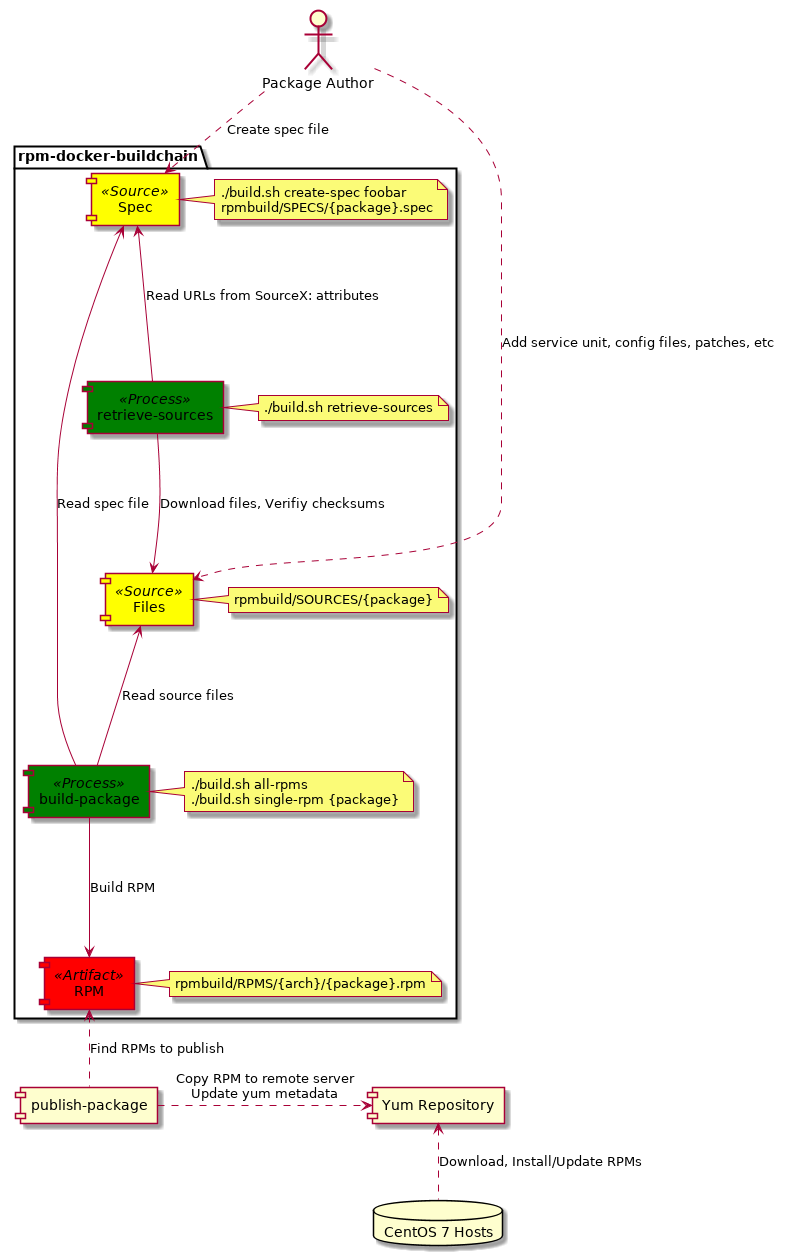

The diagram above was rendered by PlantUML. Its source (embedded in the PNG):
@startuml
skinparam component {
    backgroundColor<<Source>> Yellow
    backgroundColor<<Process>> Green
    backgroundColor<<Artifact>> Red
}

actor "Package Author"
package "rpm-docker-buildchain" {
    [Spec] <<Source>>
    [retrieve-sources] <<Process>>
    [Files] <<Source>>
    [build-package] <<Process>>
    [RPM] <<Artifact>>

    [Package Author] ..> [Spec] : Create spec file
    [Package Author] ..> [Files] : Add service unit, config files, patches, etc
    [Spec] <-- [retrieve-sources] : Read URLs from SourceX: attributes
    [retrieve-sources] --> [Files] : Download files, Verifiy checksums
    [Spec] <-- [build-package] : Read spec file
    [Files] <-- [build-package] : Read source files
    [build-package] --> [RPM] : Build RPM

    note right of [Spec]
        ./build.sh create-spec foobar
        rpmbuild/SPECS/{package}.spec
    end note

    note right of [Files]
        rpmbuild/SOURCES/{package}
    end note

    note right of [retrieve-sources]
        ./build.sh retrieve-sources
    end note

    note right of [RPM]
        rpmbuild/RPMS/{arch}/{package}.rpm
    end note

    note right of [build-package]
        ./build.sh all-rpms
        ./build.sh single-rpm {package}
    end note
}

[publish-package]
[Yum Repository]
database "CentOS 7 Hosts"

[RPM] <.. [publish-package] : Find RPMs to publish
[publish-package] .right.> [Yum Repository] : Copy RPM to remote server\nUpdate yum metadata
[CentOS 7 Hosts] .up.> [Yum Repository] : Download, Install/Update RPMs

@enduml